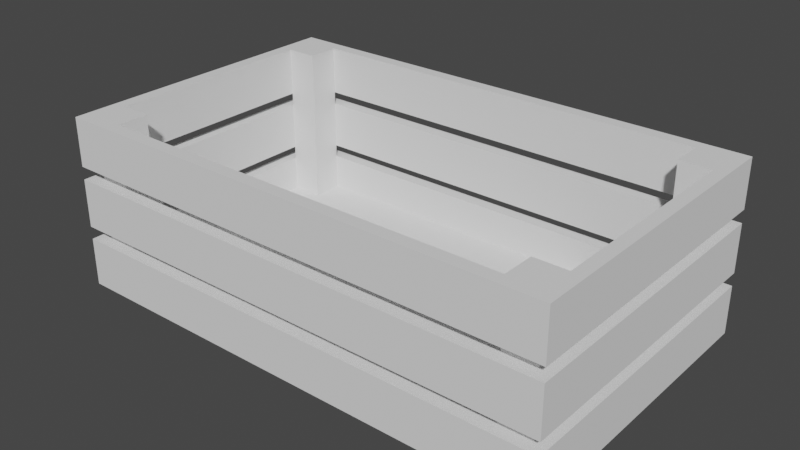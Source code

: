 # Source: crate.blend  (saved by Blender 2.91.10; exported with 4.5.12 LTS)
import bpy
from mathutils import Matrix  # noqa: F401  (used for matrix-valued properties, if any)

bpy.ops.wm.read_factory_settings(use_empty=True)
scene = bpy.context.scene
scene.name = 'Scene'

# ---- collections
col_base = bpy.data.collections.new('BASE'); scene.collection.children.link(col_base)
col_columns = bpy.data.collections.new('COLUMNS'); scene.collection.children.link(col_columns)
col_side = bpy.data.collections.new('SIDE'); scene.collection.children.link(col_side)

# ---- world
world_world = bpy.data.worlds.new('World'); scene.world = world_world
world_world.use_nodes = True; world_world.node_tree.nodes.clear()
_N = world_world.node_tree.nodes; _L = world_world.node_tree.links
n0 = _N.new('ShaderNodeOutputWorld'); n0.name = 'World Output'; n0.location = (300, 300)
n1 = _N.new('ShaderNodeBackground'); n1.name = 'Background'; n1.location = (10, 300)
n1.inputs[0].default_value = (0.05088, 0.05088, 0.05088, 1.0)
_L.new(n1.outputs[0], n0.inputs[0])
n0.is_active_output = True
world_world.color = (0.05088, 0.05088, 0.05088)
world_world.use_sun_shadow = False
world_world.sun_shadow_jitter_overblur = 0.0

# ---- meshes
me_cube_002 = bpy.data.meshes.new('Cube.002')
me_cube_002.from_pydata([(-1.0, -1.0, -1.0), (-1.0, -1.0, 1.0), (-1.0, 1.0, -1.0), (-1.0, 1.0, 1.0), (1.0, -1.0, -1.0), (1.0, -1.0, 1.0), (1.0, 1.0, -1.0), (1.0, 1.0, 1.0)], [], [(0, 1, 3, 2), (2, 3, 7, 6), (6, 7, 5, 4), (4, 5, 1, 0), (2, 6, 4, 0), (7, 3, 1, 5)])
_uv = me_cube_002.uv_layers.new(name='UVMap')
_uv.uv.foreach_set('vector', [0.375, 0.0, 0.625, 0.0, 0.625, 0.25, 0.375, 0.25, 0.375, 0.25, 0.625, 0.25, 0.625, 0.5, 0.375, 0.5, 0.375, 0.5, 0.625, 0.5, 0.625, 0.75, 0.375, 0.75, 0.375, 0.75, 0.625, 0.75, 0.625, 1.0, 0.375, 1.0, 0.125, 0.5, 0.375, 0.5, 0.375, 0.75, 0.125, 0.75, 0.625, 0.5, 0.875, 0.5, 0.875, 0.75, 0.625, 0.75])
me_cube_002.use_remesh_fix_poles = True
me_cube_002.use_remesh_preserve_attributes = False
me_cube_002.use_mirror_vertex_groups = False
me_cube_002.update()
me_cube_003 = bpy.data.meshes.new('Cube.003')
me_cube_003.from_pydata([(-1.0, -1.0, -1.0), (-1.0, -1.0, 1.0), (-1.0, 1.0, -1.0), (-1.0, 1.0, 1.0), (1.0, -1.0, -1.0), (1.0, -1.0, 1.0), (1.0, 1.0, -1.0), (1.0, 1.0, 1.0)], [], [(0, 1, 3, 2), (2, 3, 7, 6), (6, 7, 5, 4), (4, 5, 1, 0), (2, 6, 4, 0), (7, 3, 1, 5)])
_uv = me_cube_003.uv_layers.new(name='UVMap')
_uv.uv.foreach_set('vector', [0.375, 0.0, 0.625, 0.0, 0.625, 0.25, 0.375, 0.25, 0.375, 0.25, 0.625, 0.25, 0.625, 0.5, 0.375, 0.5, 0.375, 0.5, 0.625, 0.5, 0.625, 0.75, 0.375, 0.75, 0.375, 0.75, 0.625, 0.75, 0.625, 1.0, 0.375, 1.0, 0.125, 0.5, 0.375, 0.5, 0.375, 0.75, 0.125, 0.75, 0.625, 0.5, 0.875, 0.5, 0.875, 0.75, 0.625, 0.75])
me_cube_003.use_remesh_fix_poles = True
me_cube_003.use_remesh_preserve_attributes = False
me_cube_003.use_mirror_vertex_groups = False
me_cube_003.update()
me_cube_004 = bpy.data.meshes.new('Cube.004')
me_cube_004.from_pydata([(-1.0, -1.0, -1.0), (-1.0, -1.0, 1.0), (-1.0, 1.0, -1.0), (-1.0, 1.0, 1.0), (1.0, -1.0, -1.0), (1.0, -1.0, 1.0), (1.0, 1.0, -1.0), (1.0, 1.0, 1.0)], [], [(0, 1, 3, 2), (2, 3, 7, 6), (6, 7, 5, 4), (4, 5, 1, 0), (2, 6, 4, 0), (7, 3, 1, 5)])
_uv = me_cube_004.uv_layers.new(name='UVMap')
_uv.uv.foreach_set('vector', [0.375, 0.0, 0.625, 0.0, 0.625, 0.25, 0.375, 0.25, 0.375, 0.25, 0.625, 0.25, 0.625, 0.5, 0.375, 0.5, 0.375, 0.5, 0.625, 0.5, 0.625, 0.75, 0.375, 0.75, 0.375, 0.75, 0.625, 0.75, 0.625, 1.0, 0.375, 1.0, 0.125, 0.5, 0.375, 0.5, 0.375, 0.75, 0.125, 0.75, 0.625, 0.5, 0.875, 0.5, 0.875, 0.75, 0.625, 0.75])
me_cube_004.use_remesh_fix_poles = True
me_cube_004.use_remesh_preserve_attributes = False
me_cube_004.use_mirror_vertex_groups = False
me_cube_004.update()
me_cube_005 = bpy.data.meshes.new('Cube.005')
me_cube_005.from_pydata([(-1.0, -1.0, -1.0), (-1.0, -1.0, 1.0), (-1.0, 1.0, -1.0), (-1.0, 1.0, 1.0), (1.0, -1.0, -1.0), (1.0, -1.0, 1.0), (1.0, 1.0, -1.0), (1.0, 1.0, 1.0)], [], [(0, 1, 3, 2), (2, 3, 7, 6), (6, 7, 5, 4), (4, 5, 1, 0), (2, 6, 4, 0), (7, 3, 1, 5)])
_uv = me_cube_005.uv_layers.new(name='UVMap')
_uv.uv.foreach_set('vector', [0.375, 0.0, 0.625, 0.0, 0.625, 0.25, 0.375, 0.25, 0.375, 0.25, 0.625, 0.25, 0.625, 0.5, 0.375, 0.5, 0.375, 0.5, 0.625, 0.5, 0.625, 0.75, 0.375, 0.75, 0.375, 0.75, 0.625, 0.75, 0.625, 1.0, 0.375, 1.0, 0.125, 0.5, 0.375, 0.5, 0.375, 0.75, 0.125, 0.75, 0.625, 0.5, 0.875, 0.5, 0.875, 0.75, 0.625, 0.75])
me_cube_005.use_remesh_fix_poles = True
me_cube_005.use_remesh_preserve_attributes = False
me_cube_005.use_mirror_vertex_groups = False
me_cube_005.update()
me_cube_006 = bpy.data.meshes.new('Cube.006')
me_cube_006.from_pydata([(-1.0, -1.0, -1.0), (-1.0, -1.0, 1.0), (-1.0, 1.0, -1.0), (-1.0, 1.0, 1.0), (1.0, -1.0, -1.0), (1.0, -1.0, 1.0), (1.0, 1.0, -1.0), (1.0, 1.0, 1.0)], [], [(0, 1, 3, 2), (2, 3, 7, 6), (6, 7, 5, 4), (4, 5, 1, 0), (2, 6, 4, 0), (7, 3, 1, 5)])
_uv = me_cube_006.uv_layers.new(name='UVMap')
_uv.uv.foreach_set('vector', [0.375, 0.0, 0.625, 0.0, 0.625, 0.25, 0.375, 0.25, 0.375, 0.25, 0.625, 0.25, 0.625, 0.5, 0.375, 0.5, 0.375, 0.5, 0.625, 0.5, 0.625, 0.75, 0.375, 0.75, 0.375, 0.75, 0.625, 0.75, 0.625, 1.0, 0.375, 1.0, 0.125, 0.5, 0.375, 0.5, 0.375, 0.75, 0.125, 0.75, 0.625, 0.5, 0.875, 0.5, 0.875, 0.75, 0.625, 0.75])
me_cube_006.use_remesh_fix_poles = True
me_cube_006.use_remesh_preserve_attributes = False
me_cube_006.use_mirror_vertex_groups = False
me_cube_006.update()
me_cube_007 = bpy.data.meshes.new('Cube.007')
me_cube_007.from_pydata([(-1.0, -1.0, -1.0), (-1.0, -1.0, 1.0), (-1.0, 1.0, -1.0), (-1.0, 1.0, 1.0), (1.0, -1.0, -1.0), (1.0, -1.0, 1.0), (1.0, 1.0, -1.0), (1.0, 1.0, 1.0)], [], [(0, 1, 3, 2), (2, 3, 7, 6), (6, 7, 5, 4), (4, 5, 1, 0), (2, 6, 4, 0), (7, 3, 1, 5)])
_uv = me_cube_007.uv_layers.new(name='UVMap')
_uv.uv.foreach_set('vector', [0.375, 0.0, 0.625, 0.0, 0.625, 0.25, 0.375, 0.25, 0.375, 0.25, 0.625, 0.25, 0.625, 0.5, 0.375, 0.5, 0.375, 0.5, 0.625, 0.5, 0.625, 0.75, 0.375, 0.75, 0.375, 0.75, 0.625, 0.75, 0.625, 1.0, 0.375, 1.0, 0.125, 0.5, 0.375, 0.5, 0.375, 0.75, 0.125, 0.75, 0.625, 0.5, 0.875, 0.5, 0.875, 0.75, 0.625, 0.75])
me_cube_007.use_remesh_fix_poles = True
me_cube_007.use_remesh_preserve_attributes = False
me_cube_007.use_mirror_vertex_groups = False
me_cube_007.update()
me_cube_008 = bpy.data.meshes.new('Cube.008')
me_cube_008.from_pydata([(-1.0, -1.0, -1.0), (-1.0, -1.0, 1.0), (-1.0, 1.0, -1.0), (-1.0, 1.0, 1.0), (1.0, -1.0, -1.0), (1.0, -1.0, 1.0), (1.0, 1.0, -1.0), (1.0, 1.0, 1.0)], [], [(0, 1, 3, 2), (2, 3, 7, 6), (6, 7, 5, 4), (4, 5, 1, 0), (2, 6, 4, 0), (7, 3, 1, 5)])
_uv = me_cube_008.uv_layers.new(name='UVMap')
_uv.uv.foreach_set('vector', [0.375, 0.0, 0.625, 0.0, 0.625, 0.25, 0.375, 0.25, 0.375, 0.25, 0.625, 0.25, 0.625, 0.5, 0.375, 0.5, 0.375, 0.5, 0.625, 0.5, 0.625, 0.75, 0.375, 0.75, 0.375, 0.75, 0.625, 0.75, 0.625, 1.0, 0.375, 1.0, 0.125, 0.5, 0.375, 0.5, 0.375, 0.75, 0.125, 0.75, 0.625, 0.5, 0.875, 0.5, 0.875, 0.75, 0.625, 0.75])
me_cube_008.use_remesh_fix_poles = True
me_cube_008.use_remesh_preserve_attributes = False
me_cube_008.use_mirror_vertex_groups = False
me_cube_008.update()
me_cube_009 = bpy.data.meshes.new('Cube.009')
me_cube_009.from_pydata([(-1.0, -1.0, -1.0), (-1.0, -1.0, 1.0), (-1.0, 1.0, -1.0), (-1.0, 1.0, 1.0), (1.0, -1.0, -1.0), (1.0, -1.0, 1.0), (1.0, 1.0, -1.0), (1.0, 1.0, 1.0)], [], [(0, 1, 3, 2), (2, 3, 7, 6), (6, 7, 5, 4), (4, 5, 1, 0), (2, 6, 4, 0), (7, 3, 1, 5)])
_uv = me_cube_009.uv_layers.new(name='UVMap')
_uv.uv.foreach_set('vector', [0.375, 0.0, 0.625, 0.0, 0.625, 0.25, 0.375, 0.25, 0.375, 0.25, 0.625, 0.25, 0.625, 0.5, 0.375, 0.5, 0.375, 0.5, 0.625, 0.5, 0.625, 0.75, 0.375, 0.75, 0.375, 0.75, 0.625, 0.75, 0.625, 1.0, 0.375, 1.0, 0.125, 0.5, 0.375, 0.5, 0.375, 0.75, 0.125, 0.75, 0.625, 0.5, 0.875, 0.5, 0.875, 0.75, 0.625, 0.75])
me_cube_009.use_remesh_fix_poles = True
me_cube_009.use_remesh_preserve_attributes = False
me_cube_009.use_mirror_vertex_groups = False
me_cube_009.update()
me_cube_010 = bpy.data.meshes.new('Cube.010')
me_cube_010.from_pydata([(-1.0, 0.2833, -1.0), (-1.0, 0.2833, 1.0), (1.0, 0.2833, -1.0), (1.0, 0.2833, 1.0), (-1.0, -0.2833, -1.0), (-1.0, -0.2833, 1.0), (1.0, -0.2833, -1.0), (1.0, -0.2833, 1.0)], [], [(4, 5, 1, 0), (0, 1, 3, 2), (3, 1, 5, 7), (0, 2, 6, 4), (2, 3, 7, 6), (5, 4, 6, 7)])
_uv = me_cube_010.uv_layers.new(name='UVMap')
_uv.uv.foreach_set('vector', [0.375, 0.1667, 0.625, 0.1667, 0.625, 0.25, 0.375, 0.25, 0.375, 0.25, 0.625, 0.25, 0.625, 0.5, 0.375, 0.5, 0.625, 0.5, 0.875, 0.5, 0.875, 0.5833, 0.625, 0.5833, 0.125, 0.5, 0.375, 0.5, 0.375, 0.5833, 0.125, 0.5833, 0.375, 0.5, 0.625, 0.5, 0.625, 0.5833, 0.375, 0.5833, 0.625, 0.1667, 0.375, 0.1667, 0.375, 0.5833, 0.625, 0.5833])
me_cube_010.use_remesh_fix_poles = True
me_cube_010.use_remesh_preserve_attributes = False
me_cube_010.use_mirror_vertex_groups = False
me_cube_010.update()
me_cube_011 = bpy.data.meshes.new('Cube.011')
me_cube_011.from_pydata([(-1.0, -0.2833, -1.0), (-1.0, -0.2833, 1.0), (1.0, -0.2833, -1.0), (1.0, -0.2833, 1.0), (-1.0, 0.2833, -1.0), (-1.0, 0.2833, 1.0), (1.0, 0.2833, -1.0), (1.0, 0.2833, 1.0)], [], [(6, 7, 3, 2), (2, 3, 1, 0), (4, 6, 2, 0), (7, 5, 1, 3), (0, 1, 5, 4), (5, 7, 6, 4)])
_uv = me_cube_011.uv_layers.new(name='UVMap')
_uv.uv.foreach_set('vector', [0.375, 0.6667, 0.625, 0.6667, 0.625, 0.75, 0.375, 0.75, 0.375, 0.75, 0.625, 0.75, 0.625, 1.0, 0.375, 1.0, 0.125, 0.6667, 0.375, 0.6667, 0.375, 0.75, 0.125, 0.75, 0.625, 0.6667, 0.875, 0.6667, 0.875, 0.75, 0.625, 0.75, 0.375, 0.0, 0.625, 0.0, 0.625, 0.08333, 0.375, 0.08333, 0.625, 0.08333, 0.625, 0.6667, 0.375, 0.6667, 0.375, 0.08333])
me_cube_011.use_remesh_fix_poles = True
me_cube_011.use_remesh_preserve_attributes = False
me_cube_011.use_mirror_vertex_groups = False
me_cube_011.update()
me_cube_012 = bpy.data.meshes.new('Cube.012')
me_cube_012.from_pydata([(-1.0, 0.2833, -1.0), (-1.0, -0.2833, -1.0), (-1.0, -0.2833, 1.0), (-1.0, 0.2833, 1.0), (1.0, -0.2833, -1.0), (1.0, 0.2833, -1.0), (1.0, 0.2833, 1.0), (1.0, -0.2833, 1.0)], [], [(6, 3, 2, 7), (0, 5, 4, 1), (5, 6, 7, 4), (1, 2, 3, 0), (2, 1, 4, 7), (3, 6, 5, 0)])
_uv = me_cube_012.uv_layers.new(name='UVMap')
_uv.uv.foreach_set('vector', [0.625, 0.5833, 0.875, 0.5833, 0.875, 0.6667, 0.625, 0.6667, 0.125, 0.5833, 0.375, 0.5833, 0.375, 0.6667, 0.125, 0.6667, 0.375, 0.5833, 0.625, 0.5833, 0.625, 0.6667, 0.375, 0.6667, 0.375, 0.08333, 0.625, 0.08333, 0.625, 0.1667, 0.375, 0.1667, 0.625, 0.08333, 0.375, 0.08333, 0.375, 0.6667, 0.625, 0.6667, 0.625, 0.1667, 0.625, 0.5833, 0.375, 0.5833, 0.375, 0.1667])
me_cube_012.use_remesh_fix_poles = True
me_cube_012.use_remesh_preserve_attributes = False
me_cube_012.use_mirror_vertex_groups = False
me_cube_012.update()
me_cube_015 = bpy.data.meshes.new('Cube.015')
me_cube_015.from_pydata([(-1.0, 0.2833, -1.0), (-1.0, 0.2833, 1.0), (1.0, 0.2833, -1.0), (1.0, 0.2833, 1.0), (-1.0, -0.2833, -1.0), (-1.0, -0.2833, 1.0), (1.0, -0.2833, -1.0), (1.0, -0.2833, 1.0)], [], [(4, 5, 1, 0), (0, 1, 3, 2), (3, 1, 5, 7), (0, 2, 6, 4), (2, 3, 7, 6), (5, 4, 6, 7)])
_uv = me_cube_015.uv_layers.new(name='UVMap')
_uv.uv.foreach_set('vector', [0.375, 0.1667, 0.625, 0.1667, 0.625, 0.25, 0.375, 0.25, 0.375, 0.25, 0.625, 0.25, 0.625, 0.5, 0.375, 0.5, 0.625, 0.5, 0.875, 0.5, 0.875, 0.5833, 0.625, 0.5833, 0.125, 0.5, 0.375, 0.5, 0.375, 0.5833, 0.125, 0.5833, 0.375, 0.5, 0.625, 0.5, 0.625, 0.5833, 0.375, 0.5833, 0.625, 0.1667, 0.375, 0.1667, 0.375, 0.5833, 0.625, 0.5833])
me_cube_015.use_remesh_fix_poles = True
me_cube_015.use_remesh_preserve_attributes = False
me_cube_015.use_mirror_vertex_groups = False
me_cube_015.update()
me_cube_014 = bpy.data.meshes.new('Cube.014')
me_cube_014.from_pydata([(-1.0, -0.2833, -1.0), (-1.0, -0.2833, 1.0), (1.0, -0.2833, -1.0), (1.0, -0.2833, 1.0), (-1.0, 0.2833, -1.0), (-1.0, 0.2833, 1.0), (1.0, 0.2833, -1.0), (1.0, 0.2833, 1.0)], [], [(6, 7, 3, 2), (2, 3, 1, 0), (4, 6, 2, 0), (7, 5, 1, 3), (0, 1, 5, 4), (5, 7, 6, 4)])
_uv = me_cube_014.uv_layers.new(name='UVMap')
_uv.uv.foreach_set('vector', [0.375, 0.6667, 0.625, 0.6667, 0.625, 0.75, 0.375, 0.75, 0.375, 0.75, 0.625, 0.75, 0.625, 1.0, 0.375, 1.0, 0.125, 0.6667, 0.375, 0.6667, 0.375, 0.75, 0.125, 0.75, 0.625, 0.6667, 0.875, 0.6667, 0.875, 0.75, 0.625, 0.75, 0.375, 0.0, 0.625, 0.0, 0.625, 0.08333, 0.375, 0.08333, 0.625, 0.08333, 0.625, 0.6667, 0.375, 0.6667, 0.375, 0.08333])
me_cube_014.use_remesh_fix_poles = True
me_cube_014.use_remesh_preserve_attributes = False
me_cube_014.use_mirror_vertex_groups = False
me_cube_014.update()
me_cube_013 = bpy.data.meshes.new('Cube.013')
me_cube_013.from_pydata([(-1.0, 0.2833, -1.0), (-1.0, -0.2833, -1.0), (-1.0, -0.2833, 1.0), (-1.0, 0.2833, 1.0), (1.0, -0.2833, -1.0), (1.0, 0.2833, -1.0), (1.0, 0.2833, 1.0), (1.0, -0.2833, 1.0)], [], [(6, 3, 2, 7), (0, 5, 4, 1), (5, 6, 7, 4), (1, 2, 3, 0), (2, 1, 4, 7), (3, 6, 5, 0)])
_uv = me_cube_013.uv_layers.new(name='UVMap')
_uv.uv.foreach_set('vector', [0.625, 0.5833, 0.875, 0.5833, 0.875, 0.6667, 0.625, 0.6667, 0.125, 0.5833, 0.375, 0.5833, 0.375, 0.6667, 0.125, 0.6667, 0.375, 0.5833, 0.625, 0.5833, 0.625, 0.6667, 0.375, 0.6667, 0.375, 0.08333, 0.625, 0.08333, 0.625, 0.1667, 0.375, 0.1667, 0.625, 0.08333, 0.375, 0.08333, 0.375, 0.6667, 0.625, 0.6667, 0.625, 0.1667, 0.625, 0.5833, 0.375, 0.5833, 0.375, 0.1667])
me_cube_013.use_remesh_fix_poles = True
me_cube_013.use_remesh_preserve_attributes = False
me_cube_013.use_mirror_vertex_groups = False
me_cube_013.update()
me_cube_018 = bpy.data.meshes.new('Cube.018')
me_cube_018.from_pydata([(-0.6002, 0.2833, -0.9653), (-0.6002, 0.2833, 1.035), (0.5071, 0.2833, -0.9653), (0.5071, 0.2833, 1.035), (-0.6002, -0.2833, -0.9653), (-0.6002, -0.2833, 1.035), (0.5071, -0.2833, -0.9653), (0.5071, -0.2833, 1.035)], [], [(4, 5, 1, 0), (0, 1, 3, 2), (3, 1, 5, 7), (0, 2, 6, 4), (2, 3, 7, 6), (5, 4, 6, 7)])
_uv = me_cube_018.uv_layers.new(name='UVMap')
_uv.uv.foreach_set('vector', [0.375, 0.1667, 0.625, 0.1667, 0.625, 0.25, 0.375, 0.25, 0.375, 0.25, 0.625, 0.25, 0.625, 0.5, 0.375, 0.5, 0.625, 0.5, 0.875, 0.5, 0.875, 0.5833, 0.625, 0.5833, 0.125, 0.5, 0.375, 0.5, 0.375, 0.5833, 0.125, 0.5833, 0.375, 0.5, 0.625, 0.5, 0.625, 0.5833, 0.375, 0.5833, 0.625, 0.1667, 0.375, 0.1667, 0.375, 0.5833, 0.625, 0.5833])
me_cube_018.use_remesh_fix_poles = True
me_cube_018.use_remesh_preserve_attributes = False
me_cube_018.use_mirror_vertex_groups = False
me_cube_018.update()
me_cube_017 = bpy.data.meshes.new('Cube.017')
me_cube_017.from_pydata([(-0.6002, -0.2833, -0.9653), (-0.6002, -0.2833, 1.035), (0.5071, -0.2833, -0.9653), (0.5071, -0.2833, 1.035), (-0.6002, 0.2833, -0.9653), (-0.6002, 0.2833, 1.035), (0.5071, 0.2833, -0.9653), (0.5071, 0.2833, 1.035)], [], [(6, 7, 3, 2), (2, 3, 1, 0), (4, 6, 2, 0), (7, 5, 1, 3), (0, 1, 5, 4), (5, 7, 6, 4)])
_uv = me_cube_017.uv_layers.new(name='UVMap')
_uv.uv.foreach_set('vector', [0.375, 0.6667, 0.625, 0.6667, 0.625, 0.75, 0.375, 0.75, 0.375, 0.75, 0.625, 0.75, 0.625, 1.0, 0.375, 1.0, 0.125, 0.6667, 0.375, 0.6667, 0.375, 0.75, 0.125, 0.75, 0.625, 0.6667, 0.875, 0.6667, 0.875, 0.75, 0.625, 0.75, 0.375, 0.0, 0.625, 0.0, 0.625, 0.08333, 0.375, 0.08333, 0.625, 0.08333, 0.625, 0.6667, 0.375, 0.6667, 0.375, 0.08333])
me_cube_017.use_remesh_fix_poles = True
me_cube_017.use_remesh_preserve_attributes = False
me_cube_017.use_mirror_vertex_groups = False
me_cube_017.update()
me_cube_016 = bpy.data.meshes.new('Cube.016')
me_cube_016.from_pydata([(-0.6002, 0.2833, -0.9653), (-0.6002, -0.2833, -0.9653), (-0.6002, -0.2833, 1.035), (-0.6002, 0.2833, 1.035), (0.5071, -0.2833, -0.9653), (0.5071, 0.2833, -0.9653), (0.5071, 0.2833, 1.035), (0.5071, -0.2833, 1.035)], [], [(6, 3, 2, 7), (0, 5, 4, 1), (5, 6, 7, 4), (1, 2, 3, 0), (2, 1, 4, 7), (3, 6, 5, 0)])
_uv = me_cube_016.uv_layers.new(name='UVMap')
_uv.uv.foreach_set('vector', [0.625, 0.5833, 0.875, 0.5833, 0.875, 0.6667, 0.625, 0.6667, 0.125, 0.5833, 0.375, 0.5833, 0.375, 0.6667, 0.125, 0.6667, 0.375, 0.5833, 0.625, 0.5833, 0.625, 0.6667, 0.375, 0.6667, 0.375, 0.08333, 0.625, 0.08333, 0.625, 0.1667, 0.375, 0.1667, 0.625, 0.08333, 0.375, 0.08333, 0.375, 0.6667, 0.625, 0.6667, 0.625, 0.1667, 0.625, 0.5833, 0.375, 0.5833, 0.375, 0.1667])
me_cube_016.use_remesh_fix_poles = True
me_cube_016.use_remesh_preserve_attributes = False
me_cube_016.use_mirror_vertex_groups = False
me_cube_016.update()
me_cube_019 = bpy.data.meshes.new('Cube.019')
me_cube_019.from_pydata([(-0.6002, 0.2833, -0.9653), (-0.6002, 0.2833, 1.035), (0.5071, 0.2833, -0.9653), (0.5071, 0.2833, 1.035), (-0.6002, -0.2833, -0.9653), (-0.6002, -0.2833, 1.035), (0.5071, -0.2833, -0.9653), (0.5071, -0.2833, 1.035)], [], [(4, 5, 1, 0), (0, 1, 3, 2), (3, 1, 5, 7), (0, 2, 6, 4), (2, 3, 7, 6), (5, 4, 6, 7)])
_uv = me_cube_019.uv_layers.new(name='UVMap')
_uv.uv.foreach_set('vector', [0.375, 0.1667, 0.625, 0.1667, 0.625, 0.25, 0.375, 0.25, 0.375, 0.25, 0.625, 0.25, 0.625, 0.5, 0.375, 0.5, 0.625, 0.5, 0.875, 0.5, 0.875, 0.5833, 0.625, 0.5833, 0.125, 0.5, 0.375, 0.5, 0.375, 0.5833, 0.125, 0.5833, 0.375, 0.5, 0.625, 0.5, 0.625, 0.5833, 0.375, 0.5833, 0.625, 0.1667, 0.375, 0.1667, 0.375, 0.5833, 0.625, 0.5833])
me_cube_019.use_remesh_fix_poles = True
me_cube_019.use_remesh_preserve_attributes = False
me_cube_019.use_mirror_vertex_groups = False
me_cube_019.update()
me_cube_020 = bpy.data.meshes.new('Cube.020')
me_cube_020.from_pydata([(-0.6002, -0.2833, -0.9653), (-0.6002, -0.2833, 1.035), (0.5071, -0.2833, -0.9653), (0.5071, -0.2833, 1.035), (-0.6002, 0.2833, -0.9653), (-0.6002, 0.2833, 1.035), (0.5071, 0.2833, -0.9653), (0.5071, 0.2833, 1.035)], [], [(6, 7, 3, 2), (2, 3, 1, 0), (4, 6, 2, 0), (7, 5, 1, 3), (0, 1, 5, 4), (5, 7, 6, 4)])
_uv = me_cube_020.uv_layers.new(name='UVMap')
_uv.uv.foreach_set('vector', [0.375, 0.6667, 0.625, 0.6667, 0.625, 0.75, 0.375, 0.75, 0.375, 0.75, 0.625, 0.75, 0.625, 1.0, 0.375, 1.0, 0.125, 0.6667, 0.375, 0.6667, 0.375, 0.75, 0.125, 0.75, 0.625, 0.6667, 0.875, 0.6667, 0.875, 0.75, 0.625, 0.75, 0.375, 0.0, 0.625, 0.0, 0.625, 0.08333, 0.375, 0.08333, 0.625, 0.08333, 0.625, 0.6667, 0.375, 0.6667, 0.375, 0.08333])
me_cube_020.use_remesh_fix_poles = True
me_cube_020.use_remesh_preserve_attributes = False
me_cube_020.use_mirror_vertex_groups = False
me_cube_020.update()
me_cube_021 = bpy.data.meshes.new('Cube.021')
me_cube_021.from_pydata([(-0.6002, 0.2833, -0.9653), (-0.6002, -0.2833, -0.9653), (-0.6002, -0.2833, 1.035), (-0.6002, 0.2833, 1.035), (0.5071, -0.2833, -0.9653), (0.5071, 0.2833, -0.9653), (0.5071, 0.2833, 1.035), (0.5071, -0.2833, 1.035)], [], [(6, 3, 2, 7), (0, 5, 4, 1), (5, 6, 7, 4), (1, 2, 3, 0), (2, 1, 4, 7), (3, 6, 5, 0)])
_uv = me_cube_021.uv_layers.new(name='UVMap')
_uv.uv.foreach_set('vector', [0.625, 0.5833, 0.875, 0.5833, 0.875, 0.6667, 0.625, 0.6667, 0.125, 0.5833, 0.375, 0.5833, 0.375, 0.6667, 0.125, 0.6667, 0.375, 0.5833, 0.625, 0.5833, 0.625, 0.6667, 0.375, 0.6667, 0.375, 0.08333, 0.625, 0.08333, 0.625, 0.1667, 0.375, 0.1667, 0.625, 0.08333, 0.375, 0.08333, 0.375, 0.6667, 0.625, 0.6667, 0.625, 0.1667, 0.625, 0.5833, 0.375, 0.5833, 0.375, 0.1667])
me_cube_021.use_remesh_fix_poles = True
me_cube_021.use_remesh_preserve_attributes = False
me_cube_021.use_mirror_vertex_groups = False
me_cube_021.update()

# ---- objects
ob_base_iii_001 = bpy.data.objects.new('BASE_III.001', me_cube_002)
ob_base_i_001 = bpy.data.objects.new('BASE_I.001', me_cube_003)
ob_base_ii_001 = bpy.data.objects.new('BASE_II.001', me_cube_004)
ob_base_iv_001 = bpy.data.objects.new('BASE_IV.001', me_cube_005)
ob_column_i = bpy.data.objects.new('COLUMN_I', me_cube_006)
ob_column_ii = bpy.data.objects.new('COLUMN_II', me_cube_007)
ob_column_iii = bpy.data.objects.new('COLUMN_III', me_cube_008)
ob_column_iv = bpy.data.objects.new('COLUMN_IV', me_cube_009)
ob_base_iii = bpy.data.objects.new('BASE_III', me_cube_010)
ob_base_i = bpy.data.objects.new('BASE_I', me_cube_011)
ob_base_ii = bpy.data.objects.new('BASE_II', me_cube_012)
ob_base_vi = bpy.data.objects.new('BASE_VI', me_cube_015)
ob_base_iv = bpy.data.objects.new('BASE_IV', me_cube_014)
ob_base_v = bpy.data.objects.new('BASE_V', me_cube_013)
ob_base_ix = bpy.data.objects.new('BASE_IX', me_cube_018)
ob_base_vii = bpy.data.objects.new('BASE_VII', me_cube_017)
ob_base_viii = bpy.data.objects.new('BASE_VIII', me_cube_016)
ob_base_xii = bpy.data.objects.new('BASE_XII', me_cube_019)
ob_base_x = bpy.data.objects.new('BASE_X', me_cube_020)
ob_base_xi = bpy.data.objects.new('BASE_XI', me_cube_021)

# ---- transforms, parenting, visibility, modifiers, constraints
ob_base_iii_001.location = (0.0, 0.0, 0.08)
ob_base_iii_001.scale = (3.0, 0.4, 0.08)
ob_base_iii_001.lineart.crease_threshold = 0.0
ob_base_i_001.location = (0.0, 1.8, 0.08)
ob_base_i_001.scale = (3.0, 0.4, 0.08)
ob_base_i_001.lineart.crease_threshold = 0.0
ob_base_ii_001.location = (0.0, 0.9, 0.08)
ob_base_ii_001.scale = (3.0, 0.4, 0.08)
ob_base_ii_001.lineart.crease_threshold = 0.0
ob_base_iv_001.location = (2.161e-07, -0.9, 0.08)
ob_base_iv_001.scale = (3.0, 0.4, 0.08)
ob_base_iv_001.lineart.crease_threshold = 0.0
ob_column_i.location = (2.8, -1.1, 1.16)
ob_column_i.scale = (0.2, 0.2, 1.0)
ob_column_i.lineart.crease_threshold = 0.0
ob_column_ii.location = (2.8, 2.0, 1.16)
ob_column_ii.scale = (0.2, 0.2, 1.0)
ob_column_ii.lineart.crease_threshold = 0.0
ob_column_iii.location = (-2.8, 2.0, 1.16)
ob_column_iii.rotation_euler = (0.0, -0.0, 1.571)
ob_column_iii.scale = (0.2, 0.2, 1.0)
ob_column_iii.lineart.crease_threshold = 0.0
ob_column_iv.location = (-2.8, -1.1, 1.16)
ob_column_iv.rotation_euler = (0.0, -0.0, 3.142)
ob_column_iv.scale = (0.2, 0.2, 1.0)
ob_column_iv.lineart.crease_threshold = 0.0
ob_base_iii.location = (4.268e-07, -1.38, 0.306)
ob_base_iii.rotation_euler = (-1.571, -0.0, 0.0)
ob_base_iii.scale = (3.16, 1.08, 0.08)
ob_base_iii.lineart.crease_threshold = 0.0
ob_base_i.location = (4.268e-07, -1.38, 1.854)
ob_base_i.rotation_euler = (-1.571, -0.0, 0.0)
ob_base_i.scale = (3.16, 1.08, 0.08)
ob_base_i.lineart.crease_threshold = 0.0
ob_base_ii.location = (4.268e-07, -1.38, 1.08)
ob_base_ii.rotation_euler = (-1.571, -0.0, 0.0)
ob_base_ii.scale = (3.16, 1.08, 0.08)
ob_base_ii.lineart.crease_threshold = 0.0
ob_base_vi.location = (0.0, 2.28, 0.306)
ob_base_vi.rotation_euler = (-1.571, -0.0, 0.0)
ob_base_vi.scale = (3.16, 1.08, 0.08)
ob_base_vi.lineart.crease_threshold = 0.0
ob_base_iv.location = (-9.418e-08, 2.28, 1.854)
ob_base_iv.rotation_euler = (-1.571, -0.0, 0.0)
ob_base_iv.scale = (3.16, 1.08, 0.08)
ob_base_iv.lineart.crease_threshold = 0.0
ob_base_v.location = (4.709e-08, 2.28, 1.08)
ob_base_v.rotation_euler = (-1.571, -0.0, 0.0)
ob_base_v.scale = (3.16, 1.08, 0.08)
ob_base_v.lineart.crease_threshold = 0.0
ob_base_ix.location = (-3.083, 0.303, 0.306)
ob_base_ix.rotation_euler = (-1.571, -0.0, -1.571)
ob_base_ix.scale = (3.16, 1.08, 0.08)
ob_base_ix.lineart.crease_threshold = 0.0
ob_base_vii.location = (-3.083, 0.303, 1.854)
ob_base_vii.rotation_euler = (-1.571, -0.0, -1.571)
ob_base_vii.scale = (3.16, 1.08, 0.08)
ob_base_vii.lineart.crease_threshold = 0.0
ob_base_viii.location = (-3.083, 0.303, 1.08)
ob_base_viii.rotation_euler = (-1.571, -0.0, -1.571)
ob_base_viii.scale = (3.16, 1.08, 0.08)
ob_base_viii.lineart.crease_threshold = 0.0
ob_base_xii.location = (3.077, 0.303, 0.306)
ob_base_xii.rotation_euler = (-1.571, -0.0, -1.571)
ob_base_xii.scale = (3.16, 1.08, 0.08)
ob_base_xii.lineart.crease_threshold = 0.0
ob_base_x.location = (3.077, 0.303, 1.854)
ob_base_x.rotation_euler = (-1.571, -0.0, -1.571)
ob_base_x.scale = (3.16, 1.08, 0.08)
ob_base_x.lineart.crease_threshold = 0.0
ob_base_xi.location = (3.077, 0.303, 1.08)
ob_base_xi.rotation_euler = (-1.571, -0.0, -1.571)
ob_base_xi.scale = (3.16, 1.08, 0.08)
ob_base_xi.lineart.crease_threshold = 0.0

# ---- collection membership
col_base.objects.link(ob_base_iii_001)
col_base.objects.link(ob_base_i_001)
col_base.objects.link(ob_base_ii_001)
col_base.objects.link(ob_base_iv_001)
col_columns.objects.link(ob_column_i)
col_columns.objects.link(ob_column_ii)
col_columns.objects.link(ob_column_iii)
col_columns.objects.link(ob_column_iv)
col_side.objects.link(ob_base_iii)
col_side.objects.link(ob_base_i)
col_side.objects.link(ob_base_ii)
col_side.objects.link(ob_base_vi)
col_side.objects.link(ob_base_iv)
col_side.objects.link(ob_base_v)
col_side.objects.link(ob_base_ix)
col_side.objects.link(ob_base_vii)
col_side.objects.link(ob_base_viii)
col_side.objects.link(ob_base_xii)
col_side.objects.link(ob_base_x)
col_side.objects.link(ob_base_xi)

# ---- scene / render settings (as saved in the file)
scene.frame_start = 1; scene.frame_end = 250; scene.frame_set(1)
scene.render.engine = 'BLENDER_EEVEE_NEXT'
scene.cycles.use_denoising = False
scene.cycles.samples = 128
scene.cycles.sampling_pattern = 'TABULATED_SOBOL'
scene.cycles.use_adaptive_sampling = False
scene.cycles.use_light_tree = False
scene.view_settings.view_transform = 'Filmic'
bpy.context.view_layer.update()

# ---- added for rendering (the .blend has no active camera and no usable light): camera, sun
cam_auto = bpy.data.cameras.new('AutoCamera')
cam_auto.lens = 50.0
cam_auto.sensor_width = 36.0
cam_auto.clip_end = 1000.0
ob_auto_camera = bpy.data.objects.new('AutoCamera', cam_auto)
scene.collection.objects.link(ob_auto_camera)
ob_auto_camera.location = (7.11911, -8.09293, 6.77529)
ob_auto_camera.rotation_euler = (1.09748, -7.21219e-08, 0.694738)
scene.camera = ob_auto_camera
light_auto_sun = bpy.data.lights.new('AutoSun', 'SUN')
light_auto_sun.energy = 3.0
light_auto_sun.angle = 0.0523599
ob_auto_sun = bpy.data.objects.new('AutoSun', light_auto_sun)
scene.collection.objects.link(ob_auto_sun)
ob_auto_sun.rotation_euler = (0.872665, 0.174533, 0.523599)
bpy.context.view_layer.update()
